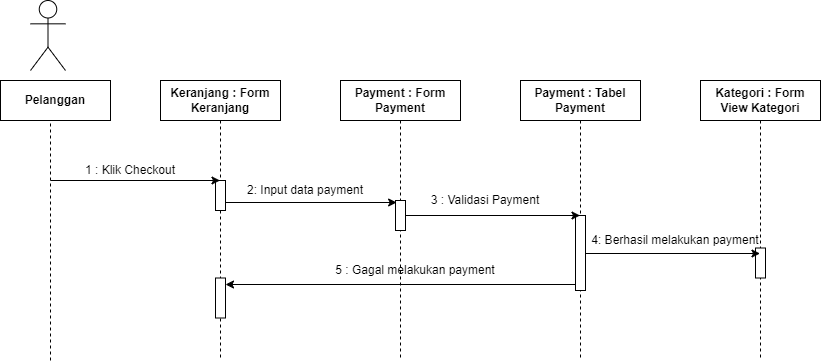

The diagram above was exported from draw.io. Its source (the exported page's mxGraphModel, read from the mxfile embedded in the PNG):
<mxGraphModel dx="1900" dy="1623" grid="1" gridSize="10" guides="1" tooltips="1" connect="1" arrows="1" fold="1" page="1" pageScale="1" pageWidth="850" pageHeight="1100" math="0" shadow="0">
  <root>
    <mxCell id="0" />
    <mxCell id="1" parent="0" />
    <mxCell id="aM9ryv3xv72pqoxQDRHE-1" value="" style="shape=umlLifeline;perimeter=lifelinePerimeter;whiteSpace=wrap;html=1;container=0;dropTarget=0;collapsible=0;recursiveResize=0;outlineConnect=0;portConstraint=eastwest;newEdgeStyle={&quot;edgeStyle&quot;:&quot;elbowEdgeStyle&quot;,&quot;elbow&quot;:&quot;vertical&quot;,&quot;curved&quot;:0,&quot;rounded&quot;:0};" parent="1" vertex="1">
      <mxGeometry x="40" y="40" width="100" height="280" as="geometry" />
    </mxCell>
    <mxCell id="aM9ryv3xv72pqoxQDRHE-4" value="" style="html=1;points=[];perimeter=orthogonalPerimeter;outlineConnect=0;targetShapes=umlLifeline;portConstraint=eastwest;newEdgeStyle={&quot;edgeStyle&quot;:&quot;elbowEdgeStyle&quot;,&quot;elbow&quot;:&quot;vertical&quot;,&quot;curved&quot;:0,&quot;rounded&quot;:0};" parent="aM9ryv3xv72pqoxQDRHE-1" vertex="1">
      <mxGeometry x="45" y="100" width="10" height="30" as="geometry" />
    </mxCell>
    <mxCell id="Ax0n3dRaPrBxafjniDgi-24" value="" style="html=1;points=[];perimeter=orthogonalPerimeter;outlineConnect=0;targetShapes=umlLifeline;portConstraint=eastwest;newEdgeStyle={&quot;edgeStyle&quot;:&quot;elbowEdgeStyle&quot;,&quot;elbow&quot;:&quot;vertical&quot;,&quot;curved&quot;:0,&quot;rounded&quot;:0};" parent="aM9ryv3xv72pqoxQDRHE-1" vertex="1">
      <mxGeometry x="45" y="197.5" width="10" height="40" as="geometry" />
    </mxCell>
    <mxCell id="aM9ryv3xv72pqoxQDRHE-5" value=":Object" style="shape=umlLifeline;perimeter=lifelinePerimeter;whiteSpace=wrap;html=1;container=0;dropTarget=0;collapsible=0;recursiveResize=0;outlineConnect=0;portConstraint=eastwest;newEdgeStyle={&quot;edgeStyle&quot;:&quot;elbowEdgeStyle&quot;,&quot;elbow&quot;:&quot;vertical&quot;,&quot;curved&quot;:0,&quot;rounded&quot;:0};" parent="1" vertex="1">
      <mxGeometry x="220" y="40" width="100" height="280" as="geometry" />
    </mxCell>
    <mxCell id="Ax0n3dRaPrBxafjniDgi-1" value=":Object" style="shape=umlLifeline;perimeter=lifelinePerimeter;whiteSpace=wrap;html=1;container=0;dropTarget=0;collapsible=0;recursiveResize=0;outlineConnect=0;portConstraint=eastwest;newEdgeStyle={&quot;edgeStyle&quot;:&quot;elbowEdgeStyle&quot;,&quot;elbow&quot;:&quot;vertical&quot;,&quot;curved&quot;:0,&quot;rounded&quot;:0};" parent="1" vertex="1">
      <mxGeometry x="400" y="40" width="100" height="280" as="geometry" />
    </mxCell>
    <mxCell id="Ax0n3dRaPrBxafjniDgi-34" value="" style="html=1;points=[];perimeter=orthogonalPerimeter;outlineConnect=0;targetShapes=umlLifeline;portConstraint=eastwest;newEdgeStyle={&quot;edgeStyle&quot;:&quot;elbowEdgeStyle&quot;,&quot;elbow&quot;:&quot;vertical&quot;,&quot;curved&quot;:0,&quot;rounded&quot;:0};" parent="Ax0n3dRaPrBxafjniDgi-1" vertex="1">
      <mxGeometry x="45" y="135" width="10" height="75" as="geometry" />
    </mxCell>
    <mxCell id="Ax0n3dRaPrBxafjniDgi-3" value="" style="shape=umlLifeline;perimeter=lifelinePerimeter;whiteSpace=wrap;html=1;container=0;dropTarget=0;collapsible=0;recursiveResize=0;outlineConnect=0;portConstraint=eastwest;newEdgeStyle={&quot;edgeStyle&quot;:&quot;elbowEdgeStyle&quot;,&quot;elbow&quot;:&quot;vertical&quot;,&quot;curved&quot;:0,&quot;rounded&quot;:0};" parent="1" vertex="1">
      <mxGeometry x="580" y="40" width="100" height="280" as="geometry" />
    </mxCell>
    <mxCell id="Ax0n3dRaPrBxafjniDgi-4" value="" style="html=1;points=[];perimeter=orthogonalPerimeter;outlineConnect=0;targetShapes=umlLifeline;portConstraint=eastwest;newEdgeStyle={&quot;edgeStyle&quot;:&quot;elbowEdgeStyle&quot;,&quot;elbow&quot;:&quot;vertical&quot;,&quot;curved&quot;:0,&quot;rounded&quot;:0};" parent="Ax0n3dRaPrBxafjniDgi-3" vertex="1">
      <mxGeometry x="45" y="167.5" width="10" height="30" as="geometry" />
    </mxCell>
    <mxCell id="Ax0n3dRaPrBxafjniDgi-7" value="&lt;b style=&quot;border-color: var(--border-color);&quot;&gt;Payment : Form Payment&lt;br&gt;&lt;/b&gt;" style="rounded=0;whiteSpace=wrap;html=1;" parent="1" vertex="1">
      <mxGeometry x="210" y="40" width="120" height="40" as="geometry" />
    </mxCell>
    <mxCell id="Ax0n3dRaPrBxafjniDgi-8" value="&lt;b&gt;Payment : Tabel Payment&lt;/b&gt;" style="rounded=0;whiteSpace=wrap;html=1;" parent="1" vertex="1">
      <mxGeometry x="390" y="40" width="120" height="40" as="geometry" />
    </mxCell>
    <mxCell id="Ax0n3dRaPrBxafjniDgi-6" value="&lt;b style=&quot;border-color: var(--border-color);&quot;&gt;Keranjang : Form Keranjang&lt;br&gt;&lt;/b&gt;" style="rounded=0;whiteSpace=wrap;html=1;" parent="1" vertex="1">
      <mxGeometry x="30" y="40" width="120" height="40" as="geometry" />
    </mxCell>
    <mxCell id="Ax0n3dRaPrBxafjniDgi-10" value="" style="endArrow=none;html=1;rounded=0;dashed=1;" parent="1" edge="1">
      <mxGeometry width="50" height="50" relative="1" as="geometry">
        <mxPoint x="-80" y="320" as="sourcePoint" />
        <mxPoint x="-80" y="80" as="targetPoint" />
      </mxGeometry>
    </mxCell>
    <mxCell id="Ax0n3dRaPrBxafjniDgi-11" value="" style="shape=umlActor;verticalLabelPosition=bottom;verticalAlign=top;html=1;outlineConnect=0;" parent="1" vertex="1">
      <mxGeometry x="-100" y="-40" width="35" height="70" as="geometry" />
    </mxCell>
    <mxCell id="Ax0n3dRaPrBxafjniDgi-17" value="" style="endArrow=classic;html=1;rounded=0;" parent="1" target="aM9ryv3xv72pqoxQDRHE-1" edge="1">
      <mxGeometry width="50" height="50" relative="1" as="geometry">
        <mxPoint x="-80" y="140" as="sourcePoint" />
        <mxPoint x="-30" y="90" as="targetPoint" />
      </mxGeometry>
    </mxCell>
    <mxCell id="Ax0n3dRaPrBxafjniDgi-21" value="1 : Klik Checkout" style="text;html=1;strokeColor=none;fillColor=none;align=center;verticalAlign=middle;whiteSpace=wrap;rounded=0;" parent="1" vertex="1">
      <mxGeometry x="-80" y="120" width="160" height="20" as="geometry" />
    </mxCell>
    <mxCell id="Ax0n3dRaPrBxafjniDgi-26" value="&lt;b&gt;Kategori : Form View Kategori&lt;/b&gt;" style="rounded=0;whiteSpace=wrap;html=1;" parent="1" vertex="1">
      <mxGeometry x="570" y="40" width="120" height="40" as="geometry" />
    </mxCell>
    <mxCell id="Ax0n3dRaPrBxafjniDgi-28" style="edgeStyle=elbowEdgeStyle;rounded=0;orthogonalLoop=1;jettySize=auto;html=1;elbow=vertical;curved=0;" parent="1" source="aM9ryv3xv72pqoxQDRHE-6" target="aM9ryv3xv72pqoxQDRHE-5" edge="1">
      <mxGeometry relative="1" as="geometry" />
    </mxCell>
    <mxCell id="Ax0n3dRaPrBxafjniDgi-36" style="edgeStyle=elbowEdgeStyle;rounded=0;orthogonalLoop=1;jettySize=auto;html=1;elbow=vertical;curved=0;" parent="1" source="aM9ryv3xv72pqoxQDRHE-6" target="Ax0n3dRaPrBxafjniDgi-1" edge="1">
      <mxGeometry relative="1" as="geometry" />
    </mxCell>
    <mxCell id="aM9ryv3xv72pqoxQDRHE-6" value="" style="html=1;points=[];perimeter=orthogonalPerimeter;outlineConnect=0;targetShapes=umlLifeline;portConstraint=eastwest;newEdgeStyle={&quot;edgeStyle&quot;:&quot;elbowEdgeStyle&quot;,&quot;elbow&quot;:&quot;vertical&quot;,&quot;curved&quot;:0,&quot;rounded&quot;:0};" parent="1" vertex="1">
      <mxGeometry x="265" y="160" width="10" height="30" as="geometry" />
    </mxCell>
    <mxCell id="Ax0n3dRaPrBxafjniDgi-32" value="&lt;blockquote style=&quot;margin: 0 0 0 40px; border: none; padding: 0px;&quot;&gt;2: Input data payment&lt;/blockquote&gt;" style="text;html=1;strokeColor=none;fillColor=none;align=center;verticalAlign=middle;whiteSpace=wrap;rounded=0;" parent="1" vertex="1">
      <mxGeometry x="70" y="140" width="170" height="20" as="geometry" />
    </mxCell>
    <mxCell id="Ax0n3dRaPrBxafjniDgi-35" style="edgeStyle=elbowEdgeStyle;rounded=0;orthogonalLoop=1;jettySize=auto;html=1;elbow=vertical;curved=0;entryX=0.111;entryY=0.051;entryDx=0;entryDy=0;entryPerimeter=0;" parent="1" source="aM9ryv3xv72pqoxQDRHE-4" target="aM9ryv3xv72pqoxQDRHE-6" edge="1">
      <mxGeometry relative="1" as="geometry" />
    </mxCell>
    <mxCell id="Ax0n3dRaPrBxafjniDgi-37" value="3 : Validasi Payment" style="text;html=1;strokeColor=none;fillColor=none;align=center;verticalAlign=middle;whiteSpace=wrap;rounded=0;" parent="1" vertex="1">
      <mxGeometry x="285" y="150" width="140" height="20" as="geometry" />
    </mxCell>
    <mxCell id="Ax0n3dRaPrBxafjniDgi-44" style="edgeStyle=elbowEdgeStyle;rounded=0;orthogonalLoop=1;jettySize=auto;html=1;elbow=vertical;curved=0;" parent="1" source="Ax0n3dRaPrBxafjniDgi-34" target="Ax0n3dRaPrBxafjniDgi-3" edge="1">
      <mxGeometry relative="1" as="geometry" />
    </mxCell>
    <mxCell id="Ax0n3dRaPrBxafjniDgi-45" value="4: Berhasil melakukan payment" style="text;html=1;strokeColor=none;fillColor=none;align=center;verticalAlign=middle;whiteSpace=wrap;rounded=0;" parent="1" vertex="1">
      <mxGeometry x="450" y="190" width="190" height="20" as="geometry" />
    </mxCell>
    <mxCell id="Ax0n3dRaPrBxafjniDgi-46" style="edgeStyle=elbowEdgeStyle;rounded=0;orthogonalLoop=1;jettySize=auto;html=1;elbow=vertical;curved=0;" parent="1" source="Ax0n3dRaPrBxafjniDgi-34" target="Ax0n3dRaPrBxafjniDgi-24" edge="1">
      <mxGeometry relative="1" as="geometry" />
    </mxCell>
    <mxCell id="Ax0n3dRaPrBxafjniDgi-47" value="5 : Gagal melakukan payment" style="text;html=1;strokeColor=none;fillColor=none;align=center;verticalAlign=middle;whiteSpace=wrap;rounded=0;" parent="1" vertex="1">
      <mxGeometry x="190" y="220" width="190" height="20" as="geometry" />
    </mxCell>
    <mxCell id="Ax0n3dRaPrBxafjniDgi-48" value="&lt;b style=&quot;border-color: var(--border-color);&quot;&gt;Pelanggan&lt;br&gt;&lt;/b&gt;" style="rounded=0;whiteSpace=wrap;html=1;" parent="1" vertex="1">
      <mxGeometry x="-130" y="40" width="110" height="40" as="geometry" />
    </mxCell>
  </root>
</mxGraphModel>